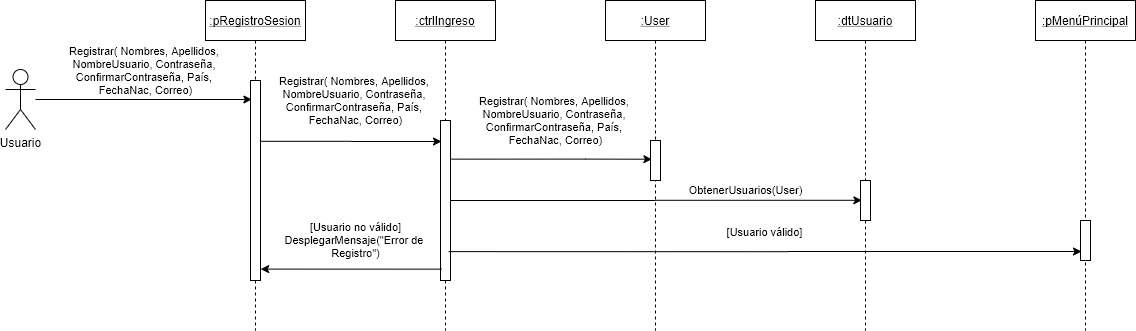

The diagram above was exported from draw.io. Its source (the exported page's mxGraphModel, read from the mxfile embedded in the PNG):
<mxGraphModel dx="2048" dy="1184" grid="1" gridSize="10" guides="1" tooltips="1" connect="1" arrows="1" fold="1" page="1" pageScale="1" pageWidth="850" pageHeight="1100" math="0" shadow="0">
  <root>
    <mxCell id="0" />
    <mxCell id="1" parent="0" />
    <mxCell id="3nuBFxr9cyL0pnOWT2aG-1" value=":ctrlIngreso" style="shape=umlLifeline;perimeter=lifelinePerimeter;container=1;collapsible=0;recursiveResize=0;rounded=0;shadow=0;strokeWidth=1;fontStyle=4" parent="1" vertex="1">
      <mxGeometry x="490" y="50" width="100" height="330" as="geometry" />
    </mxCell>
    <mxCell id="3nuBFxr9cyL0pnOWT2aG-2" value="" style="points=[];perimeter=orthogonalPerimeter;rounded=0;shadow=0;strokeWidth=1;" parent="3nuBFxr9cyL0pnOWT2aG-1" vertex="1">
      <mxGeometry x="45" y="120" width="10" height="160" as="geometry" />
    </mxCell>
    <mxCell id="3nuBFxr9cyL0pnOWT2aG-5" value=":pRegistroSesion" style="shape=umlLifeline;perimeter=lifelinePerimeter;container=1;collapsible=0;recursiveResize=0;rounded=0;shadow=0;strokeWidth=1;fontStyle=4" parent="1" vertex="1">
      <mxGeometry x="300" y="50" width="100" height="330" as="geometry" />
    </mxCell>
    <mxCell id="3nuBFxr9cyL0pnOWT2aG-6" value="" style="points=[];perimeter=orthogonalPerimeter;rounded=0;shadow=0;strokeWidth=1;" parent="3nuBFxr9cyL0pnOWT2aG-5" vertex="1">
      <mxGeometry x="45" y="80" width="10" height="200" as="geometry" />
    </mxCell>
    <mxCell id="QUs72lTIGud7NbDaBnTi-2" value="Registrar( Nombres, Apellidos, &lt;br&gt;NombreUsuario, Contraseña, &lt;br&gt;ConfirmarContraseña, País, &lt;br&gt;FechaNac, Correo)" style="edgeStyle=orthogonalEdgeStyle;rounded=0;orthogonalLoop=1;jettySize=auto;html=1;entryX=0.14;entryY=0.095;entryDx=0;entryDy=0;entryPerimeter=0;" parent="1" source="QUs72lTIGud7NbDaBnTi-1" target="3nuBFxr9cyL0pnOWT2aG-6" edge="1">
      <mxGeometry x="0.0166" y="29" relative="1" as="geometry">
        <mxPoint as="offset" />
      </mxGeometry>
    </mxCell>
    <mxCell id="QUs72lTIGud7NbDaBnTi-1" value="Usuario" style="shape=umlActor;verticalLabelPosition=bottom;verticalAlign=top;html=1;" parent="1" vertex="1">
      <mxGeometry x="100" y="119" width="30" height="60" as="geometry" />
    </mxCell>
    <mxCell id="QUs72lTIGud7NbDaBnTi-3" value=":User" style="shape=umlLifeline;perimeter=lifelinePerimeter;container=1;collapsible=0;recursiveResize=0;rounded=0;shadow=0;strokeWidth=1;fontStyle=4" parent="1" vertex="1">
      <mxGeometry x="700" y="50" width="100" height="330" as="geometry" />
    </mxCell>
    <mxCell id="QUs72lTIGud7NbDaBnTi-4" value="" style="points=[];perimeter=orthogonalPerimeter;rounded=0;shadow=0;strokeWidth=1;" parent="QUs72lTIGud7NbDaBnTi-3" vertex="1">
      <mxGeometry x="45" y="140" width="10" height="40" as="geometry" />
    </mxCell>
    <mxCell id="QUs72lTIGud7NbDaBnTi-6" value="Registrar( Nombres, Apellidos, &lt;br&gt;NombreUsuario, Contraseña, &lt;br&gt;ConfirmarContraseña, País, &lt;br&gt;FechaNac, Correo)" style="edgeStyle=orthogonalEdgeStyle;rounded=0;orthogonalLoop=1;jettySize=auto;html=1;exitX=0.94;exitY=0.304;exitDx=0;exitDy=0;exitPerimeter=0;labelBackgroundColor=none;" parent="1" source="3nuBFxr9cyL0pnOWT2aG-6" edge="1">
      <mxGeometry x="0.0572" y="41" relative="1" as="geometry">
        <mxPoint x="360" y="178.99999999999997" as="sourcePoint" />
        <mxPoint x="536" y="191" as="targetPoint" />
        <mxPoint as="offset" />
      </mxGeometry>
    </mxCell>
    <mxCell id="QUs72lTIGud7NbDaBnTi-11" value="Registrar( Nombres, Apellidos, &lt;br&gt;NombreUsuario, Contraseña, &lt;br&gt;ConfirmarContraseña, País, &lt;br&gt;FechaNac, Correo)" style="edgeStyle=orthogonalEdgeStyle;rounded=0;orthogonalLoop=1;jettySize=auto;html=1;exitX=0.94;exitY=0.304;exitDx=0;exitDy=0;exitPerimeter=0;entryX=0.14;entryY=0.468;entryDx=0;entryDy=0;entryPerimeter=0;labelBackgroundColor=none;" parent="1" target="QUs72lTIGud7NbDaBnTi-4" edge="1">
      <mxGeometry x="0.038" y="39" relative="1" as="geometry">
        <mxPoint x="546.0000000000001" y="208.64" as="sourcePoint" />
        <mxPoint x="727.6" y="208.51999999999998" as="targetPoint" />
        <mxPoint as="offset" />
        <Array as="points">
          <mxPoint x="680" y="209" />
          <mxPoint x="680" y="209" />
        </Array>
      </mxGeometry>
    </mxCell>
    <mxCell id="QUs72lTIGud7NbDaBnTi-14" value=":pMenúPrincipal" style="shape=umlLifeline;perimeter=lifelinePerimeter;container=1;collapsible=0;recursiveResize=0;rounded=0;shadow=0;strokeWidth=1;fontStyle=4" parent="1" vertex="1">
      <mxGeometry x="1130" y="50" width="100" height="330" as="geometry" />
    </mxCell>
    <mxCell id="QUs72lTIGud7NbDaBnTi-15" value="" style="points=[];perimeter=orthogonalPerimeter;rounded=0;shadow=0;strokeWidth=1;" parent="QUs72lTIGud7NbDaBnTi-14" vertex="1">
      <mxGeometry x="45" y="220" width="10" height="40" as="geometry" />
    </mxCell>
    <mxCell id="QUs72lTIGud7NbDaBnTi-16" value="[Usuario válido]" style="edgeStyle=orthogonalEdgeStyle;rounded=0;orthogonalLoop=1;jettySize=auto;html=1;entryX=0.1;entryY=0.775;entryDx=0;entryDy=0;entryPerimeter=0;exitX=0.532;exitY=0.761;exitDx=0;exitDy=0;exitPerimeter=0;labelBackgroundColor=none;" parent="1" source="3nuBFxr9cyL0pnOWT2aG-1" target="QUs72lTIGud7NbDaBnTi-15" edge="1">
      <mxGeometry x="-0.0046" y="19" relative="1" as="geometry">
        <mxPoint as="offset" />
      </mxGeometry>
    </mxCell>
    <mxCell id="QUs72lTIGud7NbDaBnTi-17" value="[Usuario no válido]&lt;br&gt;DesplegarMensaje(&quot;Error de &lt;br&gt;Registro&quot;)" style="edgeStyle=orthogonalEdgeStyle;rounded=0;orthogonalLoop=1;jettySize=auto;html=1;entryX=1.02;entryY=0.943;entryDx=0;entryDy=0;entryPerimeter=0;exitX=0.1;exitY=0.929;exitDx=0;exitDy=0;exitPerimeter=0;labelBackgroundColor=none;" parent="1" source="3nuBFxr9cyL0pnOWT2aG-2" target="3nuBFxr9cyL0pnOWT2aG-6" edge="1">
      <mxGeometry x="-0.0486" y="-29" relative="1" as="geometry">
        <mxPoint as="offset" />
      </mxGeometry>
    </mxCell>
    <mxCell id="MclFFS1dnFOd29exodG1-1" value=":dtUsuario" style="shape=umlLifeline;perimeter=lifelinePerimeter;container=1;collapsible=0;recursiveResize=0;rounded=0;shadow=0;strokeWidth=1;fontStyle=4" vertex="1" parent="1">
      <mxGeometry x="910" y="50" width="100" height="330" as="geometry" />
    </mxCell>
    <mxCell id="MclFFS1dnFOd29exodG1-2" value="" style="points=[];perimeter=orthogonalPerimeter;rounded=0;shadow=0;strokeWidth=1;" vertex="1" parent="MclFFS1dnFOd29exodG1-1">
      <mxGeometry x="45" y="180" width="10" height="40" as="geometry" />
    </mxCell>
    <mxCell id="MclFFS1dnFOd29exodG1-3" value="ObtenerUsuarios(User)" style="edgeStyle=orthogonalEdgeStyle;rounded=0;orthogonalLoop=1;jettySize=auto;html=1;entryX=0.14;entryY=0.495;entryDx=0;entryDy=0;entryPerimeter=0;" edge="1" parent="1" source="3nuBFxr9cyL0pnOWT2aG-2" target="MclFFS1dnFOd29exodG1-2">
      <mxGeometry x="0.431" y="10" relative="1" as="geometry">
        <mxPoint x="1" as="offset" />
      </mxGeometry>
    </mxCell>
  </root>
</mxGraphModel>